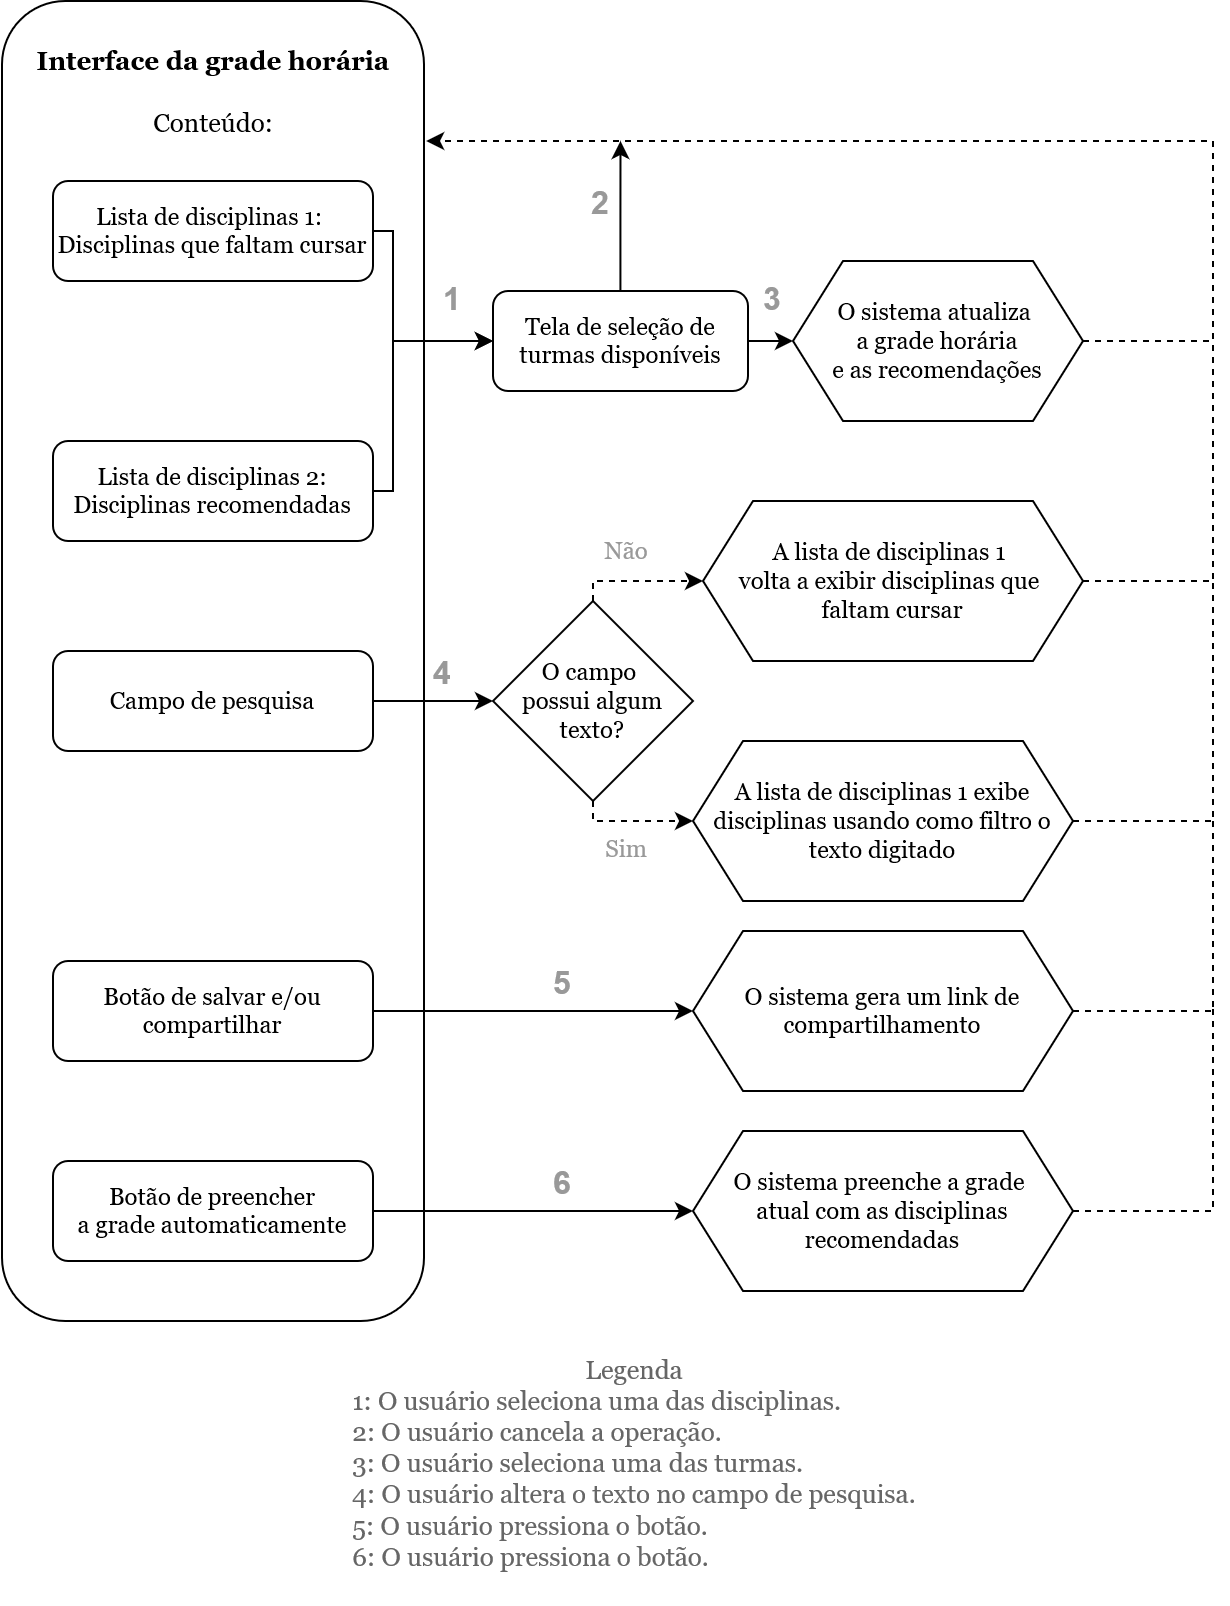

The diagram above was exported from draw.io. Its source (the exported page's mxGraphModel, read from the mxfile embedded in the PNG):
<mxGraphModel dx="2876" dy="1066" grid="1" gridSize="10" guides="1" tooltips="1" connect="1" arrows="1" fold="1" page="1" pageScale="1" pageWidth="827" pageHeight="1169" math="0" shadow="0">
  <root>
    <mxCell id="0" />
    <mxCell id="1" parent="0" />
    <mxCell id="2" value="&lt;div style=&quot;font-size: 13px;&quot;&gt;&lt;font face=&quot;Georgia&quot; style=&quot;font-size: 13px;&quot;&gt;&lt;b&gt;&lt;br&gt;&lt;/b&gt;&lt;/font&gt;&lt;/div&gt;&lt;div style=&quot;font-size: 13px;&quot;&gt;&lt;font face=&quot;Georgia&quot; style=&quot;font-size: 13px;&quot;&gt;&lt;b&gt;Interface da grade horária&lt;br&gt;&lt;/b&gt;&lt;/font&gt;&lt;/div&gt;&lt;div style=&quot;font-size: 13px;&quot;&gt;&lt;font face=&quot;Georgia&quot; style=&quot;font-size: 13px;&quot;&gt;&lt;br&gt;&lt;/font&gt;&lt;/div&gt;&lt;div style=&quot;font-size: 13px;&quot;&gt;&lt;font face=&quot;Georgia&quot; style=&quot;font-size: 13px;&quot;&gt;Conteúdo:&lt;br&gt;&lt;/font&gt;&lt;/div&gt;&lt;div style=&quot;font-size: 13px;&quot;&gt;&lt;font face=&quot;Georgia&quot; style=&quot;font-size: 13px;&quot;&gt;&lt;b&gt;&lt;br&gt;&lt;/b&gt;&lt;/font&gt;&lt;/div&gt;&lt;div style=&quot;font-size: 13px;&quot;&gt;&lt;font face=&quot;Georgia&quot; style=&quot;font-size: 13px;&quot;&gt;&lt;b&gt;&lt;br&gt;&lt;/b&gt;&lt;/font&gt;&lt;/div&gt;&lt;div&gt;&lt;font face=&quot;Georgia&quot;&gt;&lt;br&gt;&lt;/font&gt;&lt;/div&gt;&lt;div&gt;&lt;font face=&quot;Georgia&quot;&gt;&lt;br&gt;&lt;/font&gt;&lt;/div&gt;" style="rounded=1;whiteSpace=wrap;html=1;fontSize=12;glass=0;strokeWidth=1;shadow=0;verticalAlign=top;" vertex="1" parent="1">
      <mxGeometry x="54.5" y="760" width="211" height="660" as="geometry" />
    </mxCell>
    <mxCell id="3" style="edgeStyle=orthogonalEdgeStyle;rounded=0;orthogonalLoop=1;jettySize=auto;html=1;entryX=0;entryY=0.5;entryDx=0;entryDy=0;" edge="1" source="5" target="15" parent="1">
      <mxGeometry relative="1" as="geometry" />
    </mxCell>
    <mxCell id="4" style="edgeStyle=orthogonalEdgeStyle;rounded=0;orthogonalLoop=1;jettySize=auto;html=1;endArrow=classic;endFill=1;" edge="1" source="5" parent="1">
      <mxGeometry relative="1" as="geometry">
        <mxPoint x="363.75" y="830" as="targetPoint" />
      </mxGeometry>
    </mxCell>
    <mxCell id="5" value="Tela de seleção de turmas disponíveis" style="rounded=1;whiteSpace=wrap;html=1;fontSize=12;glass=0;strokeWidth=1;shadow=0;fontFamily=Georgia;" vertex="1" parent="1">
      <mxGeometry x="300" y="905" width="127.5" height="50" as="geometry" />
    </mxCell>
    <mxCell id="6" style="edgeStyle=orthogonalEdgeStyle;rounded=0;orthogonalLoop=1;jettySize=auto;html=1;entryX=0;entryY=0.5;entryDx=0;entryDy=0;" edge="1" source="7" target="5" parent="1">
      <mxGeometry relative="1" as="geometry">
        <Array as="points">
          <mxPoint x="250" y="875" />
          <mxPoint x="250" y="930" />
        </Array>
      </mxGeometry>
    </mxCell>
    <mxCell id="7" value="&lt;div&gt;&lt;font face=&quot;Georgia&quot;&gt;Lista de disciplinas 1:&amp;nbsp;&lt;/font&gt;&lt;/div&gt;&lt;div&gt;&lt;font face=&quot;Georgia&quot;&gt;Disciplinas que faltam cursar&lt;/font&gt;&lt;/div&gt;" style="rounded=1;whiteSpace=wrap;html=1;" vertex="1" parent="1">
      <mxGeometry x="80" y="850" width="160" height="50" as="geometry" />
    </mxCell>
    <mxCell id="8" style="edgeStyle=orthogonalEdgeStyle;rounded=0;orthogonalLoop=1;jettySize=auto;html=1;entryX=0;entryY=0.5;entryDx=0;entryDy=0;" edge="1" source="9" target="5" parent="1">
      <mxGeometry relative="1" as="geometry">
        <Array as="points">
          <mxPoint x="250" y="1005" />
          <mxPoint x="250" y="930" />
        </Array>
      </mxGeometry>
    </mxCell>
    <mxCell id="9" value="&lt;font face=&quot;Georgia&quot;&gt;Lista de disciplinas 2: Disciplinas recomendadas&lt;/font&gt;" style="rounded=1;whiteSpace=wrap;html=1;" vertex="1" parent="1">
      <mxGeometry x="80" y="980" width="160" height="50" as="geometry" />
    </mxCell>
    <mxCell id="10" style="edgeStyle=orthogonalEdgeStyle;rounded=0;orthogonalLoop=1;jettySize=auto;html=1;entryX=0;entryY=0.5;entryDx=0;entryDy=0;" edge="1" source="11" target="20" parent="1">
      <mxGeometry relative="1" as="geometry" />
    </mxCell>
    <mxCell id="11" value="&lt;font face=&quot;Georgia&quot;&gt;Campo de pesquisa&lt;/font&gt;" style="rounded=1;whiteSpace=wrap;html=1;" vertex="1" parent="1">
      <mxGeometry x="80" y="1085" width="160" height="50" as="geometry" />
    </mxCell>
    <mxCell id="12" style="edgeStyle=orthogonalEdgeStyle;rounded=0;orthogonalLoop=1;jettySize=auto;html=1;entryX=0;entryY=0.5;entryDx=0;entryDy=0;" edge="1" source="13" target="24" parent="1">
      <mxGeometry relative="1" as="geometry" />
    </mxCell>
    <mxCell id="13" value="&lt;font face=&quot;Georgia&quot;&gt;Botão de salvar e/ou compartilhar&lt;br&gt;&lt;/font&gt;" style="rounded=1;whiteSpace=wrap;html=1;" vertex="1" parent="1">
      <mxGeometry x="80" y="1240" width="160" height="50" as="geometry" />
    </mxCell>
    <mxCell id="14" style="edgeStyle=orthogonalEdgeStyle;rounded=0;orthogonalLoop=1;jettySize=auto;html=1;dashed=1;entryX=1.005;entryY=0.105;entryDx=0;entryDy=0;entryPerimeter=0;" edge="1" source="15" target="2" parent="1">
      <mxGeometry relative="1" as="geometry">
        <mxPoint x="270" y="830" as="targetPoint" />
        <Array as="points">
          <mxPoint x="660" y="930" />
          <mxPoint x="660" y="830" />
          <mxPoint x="267" y="830" />
        </Array>
      </mxGeometry>
    </mxCell>
    <mxCell id="15" value="&lt;div&gt;O sistema atualiza&amp;nbsp;&lt;/div&gt;&lt;div&gt;a grade horária&lt;/div&gt;&lt;div&gt;e as recomendações&lt;/div&gt;" style="shape=hexagon;perimeter=hexagonPerimeter2;whiteSpace=wrap;html=1;fixedSize=1;size=25;fontFamily=Georgia;" vertex="1" parent="1">
      <mxGeometry x="450" y="890" width="145" height="80" as="geometry" />
    </mxCell>
    <mxCell id="16" style="edgeStyle=orthogonalEdgeStyle;rounded=0;orthogonalLoop=1;jettySize=auto;html=1;dashed=1;endArrow=none;endFill=0;" edge="1" source="17" parent="1">
      <mxGeometry relative="1" as="geometry">
        <mxPoint x="660" y="1050" as="targetPoint" />
        <Array as="points">
          <mxPoint x="660" y="1170" />
        </Array>
      </mxGeometry>
    </mxCell>
    <mxCell id="17" value="A lista de disciplinas 1 exibe disciplinas usando como filtro o texto digitado" style="shape=hexagon;perimeter=hexagonPerimeter2;whiteSpace=wrap;html=1;fixedSize=1;size=25;fontFamily=Georgia;" vertex="1" parent="1">
      <mxGeometry x="400" y="1130" width="190" height="80" as="geometry" />
    </mxCell>
    <mxCell id="18" style="edgeStyle=orthogonalEdgeStyle;rounded=0;orthogonalLoop=1;jettySize=auto;html=1;entryX=0;entryY=0.5;entryDx=0;entryDy=0;dashed=1;" edge="1" source="20" target="22" parent="1">
      <mxGeometry relative="1" as="geometry">
        <Array as="points">
          <mxPoint x="350" y="1050" />
        </Array>
      </mxGeometry>
    </mxCell>
    <mxCell id="19" style="edgeStyle=orthogonalEdgeStyle;rounded=0;orthogonalLoop=1;jettySize=auto;html=1;entryX=0;entryY=0.5;entryDx=0;entryDy=0;dashed=1;" edge="1" source="20" target="17" parent="1">
      <mxGeometry relative="1" as="geometry">
        <Array as="points">
          <mxPoint x="350" y="1140" />
        </Array>
      </mxGeometry>
    </mxCell>
    <mxCell id="20" value="&lt;div&gt;O campo&amp;nbsp;&lt;/div&gt;&lt;div&gt;possui algum texto?&lt;/div&gt;" style="rhombus;whiteSpace=wrap;html=1;fontFamily=Georgia;" vertex="1" parent="1">
      <mxGeometry x="300" y="1060" width="100" height="100" as="geometry" />
    </mxCell>
    <mxCell id="21" style="edgeStyle=orthogonalEdgeStyle;rounded=0;orthogonalLoop=1;jettySize=auto;html=1;dashed=1;endArrow=none;endFill=0;" edge="1" source="22" parent="1">
      <mxGeometry relative="1" as="geometry">
        <mxPoint x="660" y="930" as="targetPoint" />
        <Array as="points">
          <mxPoint x="660" y="1050" />
        </Array>
      </mxGeometry>
    </mxCell>
    <mxCell id="22" value="&lt;div&gt;A lista de disciplinas 1&amp;nbsp;&lt;/div&gt;&lt;div&gt;volta a exibir disciplinas que&amp;nbsp;&lt;/div&gt;&lt;div&gt;faltam cursar&lt;/div&gt;" style="shape=hexagon;perimeter=hexagonPerimeter2;whiteSpace=wrap;html=1;fixedSize=1;size=25;fontFamily=Georgia;" vertex="1" parent="1">
      <mxGeometry x="405" y="1010" width="190" height="80" as="geometry" />
    </mxCell>
    <mxCell id="23" style="edgeStyle=orthogonalEdgeStyle;rounded=0;orthogonalLoop=1;jettySize=auto;html=1;dashed=1;endArrow=none;endFill=0;" edge="1" source="24" parent="1">
      <mxGeometry relative="1" as="geometry">
        <mxPoint x="660" y="1170" as="targetPoint" />
        <Array as="points">
          <mxPoint x="660" y="1265" />
        </Array>
      </mxGeometry>
    </mxCell>
    <mxCell id="24" value="&lt;div&gt;O sistema gera um link de compartilhamento&lt;br&gt;&lt;/div&gt;" style="shape=hexagon;perimeter=hexagonPerimeter2;whiteSpace=wrap;html=1;fixedSize=1;size=25;fontFamily=Georgia;" vertex="1" parent="1">
      <mxGeometry x="400" y="1225" width="190" height="80" as="geometry" />
    </mxCell>
    <mxCell id="25" value="&lt;div style=&quot;font-size: 13px;&quot; align=&quot;center&quot;&gt;&lt;font style=&quot;font-size: 13px;&quot; face=&quot;Georgia&quot; color=&quot;#666666&quot;&gt;Legenda&lt;br&gt;&lt;/font&gt;&lt;/div&gt;&lt;div style=&quot;font-size: 13px;&quot; align=&quot;left&quot;&gt;&lt;font style=&quot;font-size: 13px;&quot; face=&quot;Georgia&quot; color=&quot;#666666&quot;&gt;1: O usuário seleciona uma das disciplinas.&lt;/font&gt;&lt;/div&gt;&lt;div style=&quot;font-size: 13px;&quot; align=&quot;left&quot;&gt;&lt;font style=&quot;font-size: 13px;&quot; face=&quot;Georgia&quot; color=&quot;#666666&quot;&gt;2: O usuário cancela a operação.&lt;/font&gt;&lt;/div&gt;&lt;div style=&quot;font-size: 13px;&quot; align=&quot;left&quot;&gt;&lt;font style=&quot;font-size: 13px;&quot; face=&quot;Georgia&quot; color=&quot;#666666&quot;&gt;3: O usuário seleciona uma das turmas.&lt;/font&gt;&lt;/div&gt;&lt;div style=&quot;font-size: 13px;&quot; align=&quot;left&quot;&gt;&lt;font style=&quot;font-size: 13px;&quot; face=&quot;Georgia&quot; color=&quot;#666666&quot;&gt;4: O usuário altera o texto no campo de pesquisa.&lt;/font&gt;&lt;/div&gt;&lt;div style=&quot;font-size: 13px;&quot; align=&quot;left&quot;&gt;&lt;font style=&quot;font-size: 13px;&quot; face=&quot;Georgia&quot; color=&quot;#666666&quot;&gt;5: O usuário pressiona o botão.&lt;/font&gt;&lt;/div&gt;&lt;div style=&quot;font-size: 13px;&quot; align=&quot;left&quot;&gt;&lt;font style=&quot;font-size: 13px;&quot; face=&quot;Georgia&quot; color=&quot;#666666&quot;&gt;6: O usuário pressiona o botão.&lt;br&gt;&lt;/font&gt;&lt;/div&gt;&lt;div style=&quot;font-size: 13px;&quot;&gt;&lt;font style=&quot;font-size: 13px;&quot; face=&quot;Georgia&quot; color=&quot;#666666&quot;&gt;&lt;br&gt;&lt;/font&gt;&lt;/div&gt;" style="text;html=1;strokeColor=none;fillColor=none;align=center;verticalAlign=top;whiteSpace=wrap;rounded=0;fontColor=#999999;" vertex="1" parent="1">
      <mxGeometry x="208" y="1430" width="326" height="130" as="geometry" />
    </mxCell>
    <mxCell id="26" value="&lt;font size=&quot;1&quot;&gt;&lt;b&gt;&lt;font style=&quot;font-size: 16px;&quot;&gt;1&lt;/font&gt;&lt;/b&gt;&lt;/font&gt;" style="text;html=1;strokeColor=none;fillColor=none;align=center;verticalAlign=middle;whiteSpace=wrap;rounded=0;fontColor=#999999;" vertex="1" parent="1">
      <mxGeometry x="275" y="897.5" width="10" height="22.5" as="geometry" />
    </mxCell>
    <mxCell id="27" value="&lt;font face=&quot;Georgia&quot;&gt;Sim&lt;/font&gt;" style="text;html=1;strokeColor=none;fillColor=none;align=center;verticalAlign=middle;whiteSpace=wrap;rounded=0;fontColor=#999999;" vertex="1" parent="1">
      <mxGeometry x="350" y="1169" width="34" height="30" as="geometry" />
    </mxCell>
    <mxCell id="28" value="&lt;font face=&quot;Georgia&quot;&gt;Não&lt;/font&gt;" style="text;html=1;strokeColor=none;fillColor=none;align=center;verticalAlign=middle;whiteSpace=wrap;rounded=0;fontColor=#999999;" vertex="1" parent="1">
      <mxGeometry x="350" y="1020" width="34" height="30" as="geometry" />
    </mxCell>
    <mxCell id="29" style="edgeStyle=orthogonalEdgeStyle;rounded=0;orthogonalLoop=1;jettySize=auto;html=1;entryX=0;entryY=0.5;entryDx=0;entryDy=0;" edge="1" source="30" target="32" parent="1">
      <mxGeometry relative="1" as="geometry" />
    </mxCell>
    <mxCell id="30" value="&lt;div&gt;&lt;font face=&quot;Georgia&quot;&gt;Botão de preencher&lt;/font&gt;&lt;/div&gt;&lt;div&gt;&lt;font face=&quot;Georgia&quot;&gt;a grade automaticamente&lt;br&gt;&lt;/font&gt;&lt;/div&gt;" style="rounded=1;whiteSpace=wrap;html=1;" vertex="1" parent="1">
      <mxGeometry x="80" y="1340" width="160" height="50" as="geometry" />
    </mxCell>
    <mxCell id="31" style="edgeStyle=orthogonalEdgeStyle;rounded=0;orthogonalLoop=1;jettySize=auto;html=1;dashed=1;exitX=1;exitY=0.5;exitDx=0;exitDy=0;endArrow=none;endFill=0;" edge="1" source="32" parent="1">
      <mxGeometry relative="1" as="geometry">
        <mxPoint x="660" y="1264" as="targetPoint" />
        <mxPoint x="600" y="1360" as="sourcePoint" />
        <Array as="points">
          <mxPoint x="660" y="1365" />
          <mxPoint x="660" y="1264" />
        </Array>
      </mxGeometry>
    </mxCell>
    <mxCell id="32" value="&lt;div&gt;O sistema preenche a grade&amp;nbsp;&lt;/div&gt;&lt;div&gt;atual com as disciplinas recomendadas&lt;br&gt;&lt;/div&gt;" style="shape=hexagon;perimeter=hexagonPerimeter2;whiteSpace=wrap;html=1;fixedSize=1;size=25;fontFamily=Georgia;" vertex="1" parent="1">
      <mxGeometry x="400" y="1325" width="190" height="80" as="geometry" />
    </mxCell>
    <mxCell id="33" value="&lt;font size=&quot;1&quot;&gt;&lt;b&gt;&lt;font style=&quot;font-size: 16px;&quot;&gt;2&lt;/font&gt;&lt;/b&gt;&lt;/font&gt;" style="text;html=1;strokeColor=none;fillColor=none;align=center;verticalAlign=middle;whiteSpace=wrap;rounded=0;fontColor=#999999;" vertex="1" parent="1">
      <mxGeometry x="349" y="850" width="10" height="22.5" as="geometry" />
    </mxCell>
    <mxCell id="34" value="&lt;font size=&quot;1&quot;&gt;&lt;b&gt;&lt;font style=&quot;font-size: 16px;&quot;&gt;3&lt;/font&gt;&lt;/b&gt;&lt;/font&gt;" style="text;html=1;strokeColor=none;fillColor=none;align=center;verticalAlign=middle;whiteSpace=wrap;rounded=0;fontColor=#999999;" vertex="1" parent="1">
      <mxGeometry x="435" y="897.5" width="10" height="22.5" as="geometry" />
    </mxCell>
    <mxCell id="35" value="&lt;font size=&quot;1&quot;&gt;&lt;b&gt;&lt;font style=&quot;font-size: 16px;&quot;&gt;4&lt;/font&gt;&lt;/b&gt;&lt;/font&gt;" style="text;html=1;strokeColor=none;fillColor=none;align=center;verticalAlign=middle;whiteSpace=wrap;rounded=0;fontColor=#999999;" vertex="1" parent="1">
      <mxGeometry x="270" y="1085" width="10" height="22.5" as="geometry" />
    </mxCell>
    <mxCell id="36" value="&lt;font size=&quot;1&quot;&gt;&lt;b&gt;&lt;font style=&quot;font-size: 16px;&quot;&gt;5&lt;/font&gt;&lt;/b&gt;&lt;/font&gt;" style="text;html=1;strokeColor=none;fillColor=none;align=center;verticalAlign=middle;whiteSpace=wrap;rounded=0;fontColor=#999999;" vertex="1" parent="1">
      <mxGeometry x="330" y="1240" width="10" height="22.5" as="geometry" />
    </mxCell>
    <mxCell id="37" value="&lt;font size=&quot;1&quot;&gt;&lt;b&gt;&lt;font style=&quot;font-size: 16px;&quot;&gt;6&lt;/font&gt;&lt;/b&gt;&lt;/font&gt;" style="text;html=1;strokeColor=none;fillColor=none;align=center;verticalAlign=middle;whiteSpace=wrap;rounded=0;fontColor=#999999;" vertex="1" parent="1">
      <mxGeometry x="330" y="1340" width="10" height="22.5" as="geometry" />
    </mxCell>
  </root>
</mxGraphModel>